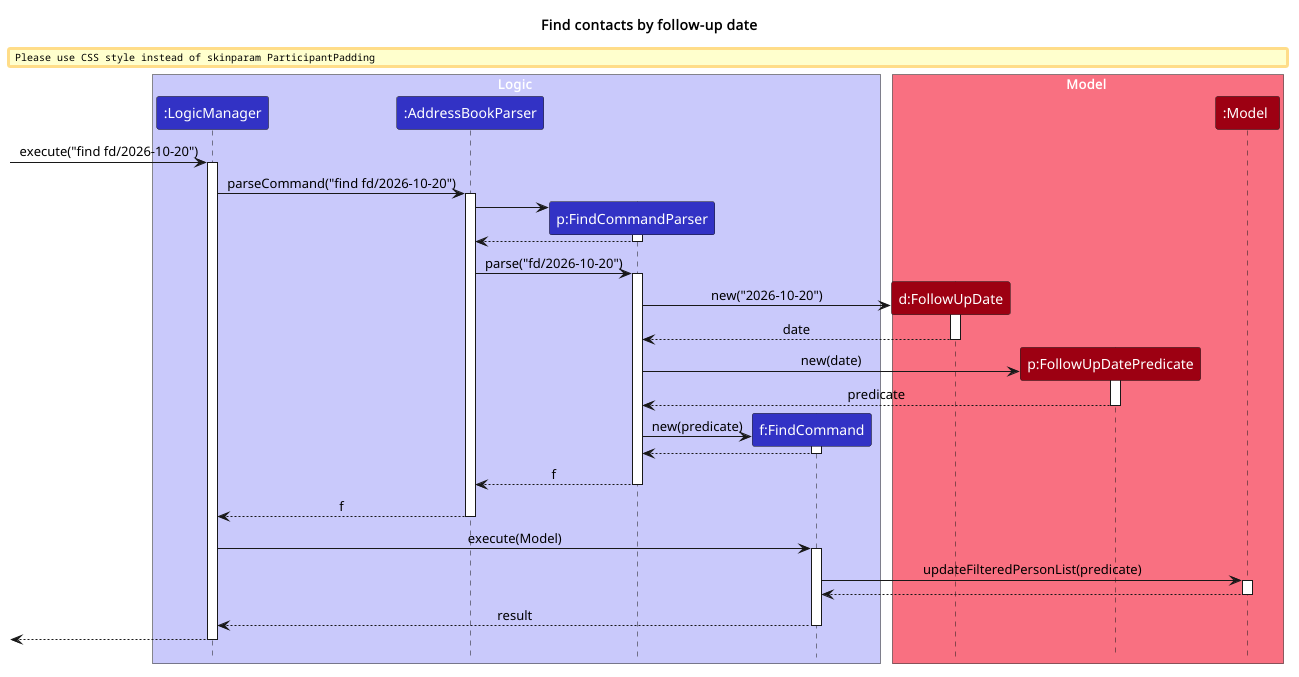

The diagram above was rendered by PlantUML. Its source (embedded in the PNG):
@startuml
!include style.puml
skinparam ArrowFontStyle plain

title Find contacts by follow-up date

box Logic LOGIC_COLOR_T1
participant ":LogicManager" as LogicManager LOGIC_COLOR
participant ":AddressBookParser" as AddressBookParser LOGIC_COLOR
participant "p:FindCommandParser" as FindCommandParser LOGIC_COLOR
participant "f:FindCommand" as FindCommand LOGIC_COLOR
end box

box Model MODEL_COLOR_T1
participant "d:FollowUpDate" as FollowUpDate MODEL_COLOR
participant "p:FollowUpDatePredicate" as FollowUpDatePredicate MODEL_COLOR
participant ":Model" as Model MODEL_COLOR
end box

[-> LogicManager : execute("find fd/2026-10-20")
activate LogicManager

LogicManager -> AddressBookParser : parseCommand("find fd/2026-10-20")
activate AddressBookParser

create FindCommandParser
AddressBookParser -> FindCommandParser
activate FindCommandParser

FindCommandParser --> AddressBookParser
deactivate FindCommandParser

AddressBookParser -> FindCommandParser : parse("fd/2026-10-20")
activate FindCommandParser

create FollowUpDate
FindCommandParser -> FollowUpDate : new("2026-10-20")
activate FollowUpDate
FollowUpDate --> FindCommandParser : date
deactivate FollowUpDate

create FollowUpDatePredicate
FindCommandParser -> FollowUpDatePredicate : new(date)
activate FollowUpDatePredicate
FollowUpDatePredicate --> FindCommandParser : predicate
deactivate FollowUpDatePredicate

create FindCommand
FindCommandParser -> FindCommand : new(predicate)
activate FindCommand
FindCommand --> FindCommandParser
deactivate FindCommand

FindCommandParser --> AddressBookParser : f
deactivate FindCommandParser

AddressBookParser --> LogicManager : f
deactivate AddressBookParser

LogicManager -> FindCommand : execute(Model)
activate FindCommand

FindCommand -> Model : updateFilteredPersonList(predicate)
activate Model
Model --> FindCommand
deactivate Model

FindCommand --> LogicManager : result
deactivate FindCommand

[<--LogicManager
deactivate LogicManager
@enduml